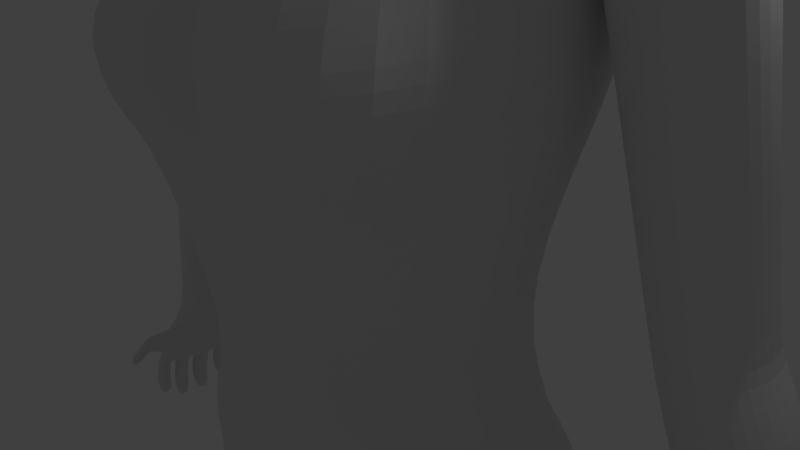 # Source: female_basic_model5.blend  (saved by Blender 2.78.0; exported with 4.5.12 LTS)
import bpy
from mathutils import Matrix  # noqa: F401  (used for matrix-valued properties, if any)

bpy.ops.wm.read_factory_settings(use_empty=True)
scene = bpy.context.scene
scene.name = 'Scene'

# ---- collections
col_collection_1 = bpy.data.collections.new('Collection 1'); scene.collection.children.link(col_collection_1)

# ---- world
world_world = bpy.data.worlds.new('World'); scene.world = world_world
world_world.color = (0.05088, 0.05088, 0.05088)
world_world.use_sun_shadow = False
world_world.sun_shadow_jitter_overblur = 0.0
world_world.cycles.sampling_method = 'MANUAL'

# ---- cameras
cam_camera = bpy.data.cameras.new('Camera')
cam_camera.clip_end = 100.0
cam_camera.lens = 35.0
cam_camera.sensor_width = 32.0
cam_camera.sensor_height = 18.0
cam_camera.ortho_scale = 7.314
cam_camera.dof.focus_distance = 0.0
cam_camera.dof.aperture_fstop = 128.0

# ---- lights
light_lamp = bpy.data.lights.new('Lamp', 'POINT')
light_lamp.transmission_factor = 0.0
light_lamp.cutoff_distance = 30.0
light_lamp.energy = 100.0
light_lamp.shadow_buffer_clip_start = 1.001
light_lamp.shadow_soft_size = 0.1
light_lamp.shadow_maximum_resolution = 0.006
light_lamp.use_absolute_resolution = True

# ---- meshes
me_cube_001 = bpy.data.meshes.new('Cube.001')
me_cube_001.from_pydata([(1.554, 1.219, 2.222), (1.554, 1.607, -1.466), (1.554, -2.32, 2.222), (1.257, -2.32, -2.721), (1.993, -2.391, 1.639), (2.142, -2.302, 0.7406), (1.821, -2.143, -1.359), (1.821, 1.486, 1.463), (1.913, 1.578, 0.6255), (1.821, 1.486, -0.7072), (1.821, -1.561, -2.102), (1.913, -0.588, -2.115), (1.821, 0.08101, -1.733), (1.821, 0.1148, 2.489), (1.913, -0.7229, 2.581), (1.821, -1.561, 2.489), (0.7947, 1.979, -1.733), (0.0, 2.107, -1.825), (0.0, 1.578, 2.581), (0.7947, 1.486, 2.489), (0.0, -2.678, -3.413), (0.7947, -2.587, -3.229), (0.7947, -2.587, 2.489), (0.0, -2.678, 2.581), (1.031, 0.2746, 2.961), (1.113, -0.7229, 3.126), (1.031, -1.72, 2.961), (0.0, 0.3354, 3.18), (0.0, -0.7229, 3.391), (0.0, -1.781, 3.18), (1.898, 0.3734, -4.712), (0.0, -1.087, -3.066), (0.0, -1.781, -3.45), (0.0, -0.5871, -6.018), (1.113, -1.087, -2.911), (1.031, -1.72, -3.207), (0.0, 2.123, -1.026), (0.9545, 1.958, -0.9432), (0.0, 2.388, 0.6255), (1.015, 2.177, 0.6255), (0.0, 2.123, 1.781), (0.9545, 1.958, 1.699), (2.293, 0.2746, -0.9432), (2.457, -0.7229, -1.067), (2.293, -1.72, -1.482), (2.512, 0.3354, 0.6255), (2.723, -0.7229, 0.6255), (2.512, -1.781, 1.009), (2.293, 0.2746, 1.699), (2.457, -0.7229, 1.781), (2.293, -1.85, 1.875), (0.4338, -3.059, -1.411), (0.0, -3.146, -1.572), (0.7165, -3.199, 0.9315), (0.0, -3.407, 0.911), (0.9545, -3.046, 1.985), (0.0, -3.247, 2.068), (4.061, 1.441, -5.718), (3.739, 3.453, -5.783), (4.172, 0.5047, -6.828), (1.436, 3.297, -6.043), (0.0, 3.345, -5.453), (4.296, 0.7332, -13.44), (0.0, -1.796, -7.384), (3.532, 1.603, -13.44), (1.317, -1.884, -7.384), (1.775, -0.2468, -5.133), (0.9596, -0.5871, -5.601), (0.0, 2.766, -4.772), (0.9581, 2.66, -4.712), (1.653, 2.354, -4.541), (1.711, -0.318, -4.035), (0.0, 2.293, -3.848), (1.428, 1.924, -3.618), (1.638, 0.3007, -3.789), (0.0, -0.5625, -4.587), (0.7897, -0.5625, -4.487), (0.8286, 2.199, -3.789), (4.545, 1.441, -9.376), (3.87, 3.49, -8.617), (4.172, 0.1345, -8.931), (1.151, 4.009, -8.891), (0.0, 3.181, -9.566), (4.806, 0.7332, -20.72), (0.0, -3.187, -10.69), (4.679, 2.504, -21.16), (0.9258, -4.656, -10.01), (4.354, -0.4882, -13.92), (1.722, 1.686, -13.89), (0.0, 1.203, -13.44), (1.497, -4.333, -12.35), (1.354, -4.024, -12.88), (4.384, -0.4882, -18.13), (2.016, 2.998, -19.69), (0.0, 3.246, -20.7), (0.0, -2.801, -22.81), (0.0, -3.452, -21.23), (4.768, 2.146, -24.99), (2.999, -2.251, -21.23), (0.5137, 0.5553, -25.19), (0.0, 0.7091, -24.33), (0.0, -0.5379, -25.87), (0.0, -1.931, -25.23), (0.2883, -0.6393, -25.87), (0.4939, -1.916, -25.23), (0.0, 2.843, -25.12), (5.21, 0.6747, -22.37), (1.049, 3.628, -26.15), (2.388, -1.881, -22.81), (4.811, -0.5467, -21.89), (4.623, 1.981, -26.16), (1.529, 2.127, -26.72), (0.2348, -0.1365, -27.37), (1.997, -2.126, -26.74), (5.925, 0.8205, -26.88), (2.125, 2.983, -26.67), (3.463, -2.668, -26.62), (5.464, -1.448, -26.44), (2.776, 2.176, -34.95), (0.9428, 1.823, -34.97), (0.5107, 0.6463, -34.98), (1.116, -0.3849, -34.97), (3.362, 1.145, -34.94), (1.38, 2.458, -34.97), (1.544, -0.6664, -34.96), (2.878, -0.03192, -34.96), (2.994, 2.712, -38.04), (1.072, 2.514, -38.06), (0.5877, 1.094, -38.07), (0.9787, 0.06157, -38.05), (3.78, 1.765, -38.03), (1.561, 3.022, -38.06), (1.484, -0.2335, -38.05), (2.978, 0.4667, -38.05), (3.55, 3.861, -41.71), (0.8058, 3.352, -41.74), (0.2232, 1.489, -41.75), (1.078, 0.1391, -41.74), (4.306, 2.372, -41.7), (1.618, 4.142, -41.73), (1.667, -0.05533, -41.73), (3.681, 0.6722, -41.73), (2.758, 2.7, -45.66), (1.276, 2.188, -45.68), (0.8892, 1.349, -45.68), (0.9779, 0.6132, -45.67), (3.302, 1.888, -45.65), (1.499, 2.921, -45.68), (1.133, 0.464, -45.67), (2.47, 0.9632, -45.67), (2.406, 2.515, -48.24), (0.9381, 2.074, -48.26), (0.8694, 1.617, -48.49), (1.335, 1.632, -49.4), (2.629, 1.779, -48.24), (1.282, 2.715, -48.26), (1.517, 1.158, -49.17), (2.476, 1.45, -49.17), (0.6725, -2.429, -50.31), (1.525, -2.582, -50.31), (3.415, -2.189, -50.29), (0.8042, -2.429, -51.1), (1.307, -2.771, -51.1), (3.324, -2.189, -51.08), (1.173, 2.684, -51.11), (1.485, 2.873, -51.11), (2.397, 2.667, -51.09), (1.307, 1.859, -51.1), (1.088, 1.887, -51.11), (3.027, 2.109, -51.08), (1.252, 0.735, -51.1), (3.026, 1.041, -51.08), (0.8859, 0.977, -51.11), (1.369, -3.627, -50.31), (3.414, -3.234, -50.29), (0.6725, -3.474, -50.31), (1.354, -3.627, -51.1), (3.425, -3.234, -51.08), (0.6725, -3.474, -51.1), (4.166, 2.908, -11.36), (0.0, 1.965, -12.23), (1.294, -5.032, -11.26), (1.512, 3.245, -11.38), (4.595, 1.028, -11.56), (4.895, -0.06251, -10.75), (0.0, -3.059, -11.83), (2.819, 1.876, -17.17), (0.0, 1.564, -16.77), (3.349, 0.7164, -16.99), (2.097, -2.761, -18.79), (0.5992, 1.794, -16.77), (0.0, -3.436, -18.79), (5.312, 1.828, -5.921), (5.326, 2.572, -6.475), (5.64, 0.9194, -6.009), (6.302, 2.572, -7.7), (6.412, 1.441, -7.256), (6.343, 0.6625, -7.116), (4.572, 1.337, -5.789), (4.533, 3.373, -5.913), (5.449, 0.4394, -6.696), (4.906, 0.7117, -6.176), (5.509, 2.572, -8.316), (4.183, 1.032, -8.718), (4.477, 2.069, -8.673), (4.703, 0.08785, -8.671), (6.967, 1.35, -8.406), (6.446, 2.294, -8.453), (6.672, 0.313, -8.451), (5.735, -0.2098, -8.56), (5.415, 2.591, -8.564), (6.121, 1.048, -15.67), (6.296, 1.877, -15.55), (6.542, 0.3162, -15.54), (8.155, 1.377, -14.8), (7.734, 2.11, -14.94), (7.98, 0.5489, -14.92), (6.86, 1.146, -17.95), (7.312, 0.1093, -15.23), (6.964, 2.317, -15.25), (6.233, 1.064, -15.94), (6.408, 1.893, -15.82), (6.654, 0.3318, -15.8), (8.267, 1.393, -15.07), (7.846, 2.125, -15.21), (8.092, 0.5644, -15.19), (8.972, 1.467, -21.63), (7.424, 0.1248, -15.49), (7.076, 2.332, -15.51), (7.066, 2.124, -17.81), (7.357, 0.2809, -17.79), (9.261, 1.534, -16.93), (8.765, 2.399, -17.08), (9.055, 0.5557, -17.07), (9.201, 1.48, -22.15), (8.266, 0.03659, -17.42), (7.855, 2.643, -17.45), (9.103, 2.09, -21.54), (9.288, 0.9158, -21.53), (10.5, 1.714, -20.98), (10.18, 2.265, -21.08), (10.37, 1.091, -21.07), (9.324, 1.51, -22.85), (9.867, 0.7601, -21.3), (9.606, 2.421, -21.31), (9.333, 2.104, -22.06), (9.518, 0.9295, -22.05), (10.73, 1.728, -21.5), (10.41, 2.279, -21.6), (10.6, 1.105, -21.59), (10.33, 1.608, -24.47), (10.1, 0.7738, -21.82), (9.835, 2.434, -21.83), (9.455, 2.133, -22.76), (9.64, 0.9591, -22.75), (10.85, 1.757, -22.2), (10.54, 2.308, -22.3), (10.68, 1.007, -22.41), (11.2, 0.2749, -24.63), (10.22, 0.8034, -22.52), (9.958, 2.464, -22.54), (10.45, 2.356, -24.38), (10.66, 0.9389, -24.37), (11.73, 1.882, -24.32), (11.39, 2.557, -24.42), (11.61, 1.14, -24.41), (10.99, 1.785, -24.63), (11.08, 1.052, -24.63), (10.84, 2.488, -24.65), (10.79, 0.2179, -23.65), (10.21, 0.3735, -23.89), (10.75, 0.4047, -24.37), (11.24, 0.4212, -23.54), (11.7, 0.6056, -24.4), (10.31, 3.241, -23.68), (10.89, 3.085, -23.45), (9.806, 2.91, -23.91), (10.35, 2.941, -24.39), (10.72, 3.297, -24.65), (11.3, 3.142, -24.42), (11.15, 1.166, -24.6), (11.09, 1.697, -24.59), (11.62, 1.767, -24.37), (11.54, 1.229, -24.43), (11.06, 1.893, -24.59), (10.95, 2.403, -24.61), (11.35, 2.453, -24.44), (11.59, 1.963, -24.37), (11.16, 0.974, -24.6), (11.55, 1.037, -24.44), (11.61, 0.6504, -24.43), (11.25, 0.4108, -24.6), (11.3, 2.644, -24.45), (10.9, 2.594, -24.62), (10.81, 3.18, -24.62), (11.23, 3.067, -24.45), (12.21, 1.853, -27.29), (12.27, 1.322, -27.3), (12.75, 1.923, -27.07), (12.66, 1.385, -27.13), (12.07, 2.559, -27.31), (12.18, 2.049, -27.3), (12.47, 2.608, -27.14), (12.71, 2.119, -27.07), (12.44, 1.161, -26.58), (12.05, 1.098, -26.74), (12.5, 0.7739, -26.57), (12.14, 0.5343, -26.74), (11.79, 2.717, -26.76), (12.19, 2.767, -26.59), (11.7, 3.303, -26.76), (12.12, 3.191, -26.59), (10.04, -1.205, -23.13), (9.708, -1.171, -23.26), (10.29, -1.219, -23.31), (9.956, -1.185, -23.44), (12.09, 1.059, -25.05), (12.03, 1.05, -24.89), (12.39, 1.1, -25.76), (12.32, 1.091, -25.61), (11.94, 1.028, -25.77), (12.0, 1.037, -25.93), (11.64, 0.9867, -25.06), (11.71, 0.9958, -25.21), (12.16, 0.6721, -25.05), (12.09, 0.6631, -24.89), (12.45, 0.7133, -25.76), (12.39, 0.7043, -25.6), (11.79, 0.4325, -25.21), (11.73, 0.4235, -25.05), (12.09, 0.4737, -25.92), (12.02, 0.4647, -25.77), (11.64, 1.72, -25.23), (11.71, 1.729, -25.39), (12.02, 1.772, -26.13), (12.08, 1.781, -26.29), (12.08, 1.241, -26.14), (12.14, 1.25, -26.3), (11.71, 1.189, -25.24), (11.77, 1.198, -25.4), (12.24, 1.799, -25.17), (12.18, 1.79, -25.01), (12.62, 1.851, -26.07), (12.55, 1.842, -25.91), (12.16, 1.262, -25.23), (12.09, 1.253, -25.07), (12.53, 1.314, -26.13), (12.47, 1.305, -25.98), (11.57, 2.435, -25.41), (11.5, 2.426, -25.25), (11.94, 2.487, -26.31), (11.88, 2.478, -26.15), (11.99, 1.969, -26.14), (12.05, 1.978, -26.29), (11.61, 1.917, -25.24), (11.68, 1.926, -25.39), (11.97, 2.485, -25.24), (11.9, 2.476, -25.08), (12.34, 2.537, -26.14), (12.28, 2.528, -25.98), (12.21, 1.996, -25.17), (12.15, 1.987, -25.01), (12.58, 2.048, -26.07), (12.52, 2.039, -25.91), (11.44, 2.615, -25.23), (11.38, 2.606, -25.07), (11.74, 2.657, -25.94), (11.68, 2.648, -25.79), (12.07, 2.697, -25.62), (12.14, 2.706, -25.77), (11.78, 2.656, -24.9), (11.84, 2.665, -25.06), (11.35, 3.202, -25.23), (11.29, 3.193, -25.08), (11.65, 3.243, -25.95), (11.58, 3.234, -25.79), (11.77, 3.089, -25.07), (11.71, 3.08, -24.91), (12.07, 3.13, -25.78), (12.0, 3.121, -25.62), (10.36, -0.5044, -22.69), (10.37, -0.2815, -22.66), (10.02, -0.2451, -22.81), (10.02, -0.4705, -22.83), (10.77, -0.299, -23.36), (10.71, -0.5184, -23.33), (10.37, -0.4845, -23.47), (10.39, -0.2601, -23.5), (4.173, -0.7334, -31.02), (5.008, 1.151, -30.95), (1.624, 3.256, -31.21), (0.8538, 2.24, -31.28), (0.245, 0.3552, -31.34), (3.396, 2.804, -31.07), (1.348, -1.297, -31.25), (2.39, -1.747, -31.17), (0.8415, -0.6612, -35.99), (0.6499, -0.512, -37.02), (1.413, -0.7922, -37.02), (1.413, -0.9414, -35.99), (0.4647, 0.7955, -36.01), (0.4785, 0.9447, -37.04), (2.747, -0.1577, -37.02), (2.975, -0.3073, -35.98), (3.747, 1.443, -37.0), (3.733, 1.294, -35.97), (1.586, 2.489, -36.0), (1.599, 2.6, -37.03), (1.162, 2.122, -37.03), (1.148, 1.972, -36.0), (2.889, 2.208, -35.98), (2.903, 2.318, -37.01), (2.338, 4.623, -22.98), (1.138, 4.367, -22.86), (0.9884, 4.392, -24.39), (2.07, 4.654, -24.66), (3.452, -0.505, -16.42), (4.271, -1.326, -12.04), (3.666, -1.416, -13.51), (2.618, -1.571, -16.91), (0.0, -3.754, -13.07), (0.0, -3.578, -12.53), (1.164, -3.021, -16.61), (0.0, -2.922, -16.61), (0.7226, -2.76, -8.213), (0.8596, -3.921, -9.298), (4.172, 0.5797, -7.185), (4.172, -0.2484, -8.571), (0.0, -2.125, -8.27), (0.0, -2.992, -9.298), (0.9756, 1.352, 2.356), (1.115, -2.419, -3.071), (0.9756, 1.793, -1.6), (0.9756, -2.453, 2.356), (1.227, 0.1947, 2.725), (1.314, -0.7229, 2.853), (1.227, -1.641, 2.725), (1.314, -1.087, -2.641), (1.227, -1.641, -2.772), (1.189, 1.722, -0.8252), (1.265, 1.878, 0.6255), (1.189, 1.722, 1.581), (1.41, -2.539, -1.2), (1.29, -2.853, 0.924), (1.418, -2.829, 1.757), (2.065, 3.33, -5.775), (2.545, -0.6937, -7.106), (1.417, -0.5871, -5.295), (1.107, 2.507, -4.627), (0.9295, 2.061, -3.704), (1.197, -0.5625, -4.261), (2.131, 3.717, -9.249), (3.921, -3.049, -9.951), (2.828, 1.948, -13.89), (3.278, 3.077, -19.69), (2.912, 3.105, -26.04), (3.765, -1.88, -22.35), (4.027, -2.033, -20.81), (3.398, 2.741, -26.56), (4.476, -2.058, -26.53), (2.089, 2.317, -34.96), (2.291, -0.3492, -34.96), (2.355, 2.867, -38.05), (2.32, 0.1166, -38.05), (2.596, 4.065, -41.72), (2.688, 0.2139, -41.73), (2.141, 2.811, -45.67), (1.815, 0.7136, -45.67), (1.855, 2.615, -48.25), (2.064, 1.225, -49.17), (2.549, -2.384, -50.31), (2.017, -2.574, -51.1), (1.889, 2.816, -51.1), (2.459, 1.889, -51.09), (1.836, 0.7941, -51.1), (2.37, -3.429, -50.31), (2.328, -3.429, -51.1), (2.517, 2.873, -11.53), (1.336, 1.767, -16.95), (2.684, -2.041, -18.28), (3.293, -1.24, -31.1), (2.521, 3.03, -31.14), (2.18, 2.348, -35.99), (2.194, 2.459, -37.02), (2.159, -0.6242, -35.99), (2.159, -0.475, -37.02), (3.278, 4.032, -22.7), (3.084, 4.116, -24.5), (4.371, -3.594, -11.1), (2.448, -2.793, -13.3), (3.475, -3.197, -12.52), (1.58, -2.358, -16.85), (2.545, -1.231, -7.884), (3.545, -2.3, -8.938), (0.425, 4.328, -24.7), (1.753, 3.896, -25.67), (0.4493, 4.154, -22.03), (2.196, 3.773, -20.94), (4.155, 3.151, -24.57), (4.237, 3.238, -22.43), (3.07, 3.637, -21.18), (2.869, 3.488, -25.61), (3.317, 3.336, -39.7), (1.587, 3.69, -39.72), (4.174, 2.039, -39.69), (0.9206, 0.09623, -39.71), (1.567, -0.2384, -39.71), (0.4742, 1.272, -39.73), (3.377, 0.5595, -39.71), (0.9515, 2.892, -39.72), (2.486, 0.1606, -39.71), (2.464, 3.513, -39.71), (2.528, -2.574, -50.31), (2.528, -3.619, -50.31), (2.068, -2.276, -0.004655), (1.881, 1.546, 0.1699), (0.0, 2.297, 0.06104), (0.9945, 2.102, 0.08917), (2.437, 0.3146, 0.08917), (2.632, -0.7229, 0.04697), (2.437, -1.676, 0.3723), (0.3005, -3.23, 0.07245), (0.0, -3.269, 0.2704), (0.9532, -2.924, 0.03071), (1.239, 1.824, 0.1295), (2.096, -2.315, -0.2289), (1.852, 1.517, -0.2529), (0.0, 2.213, -0.4627), (0.9752, 2.033, -0.4085), (2.367, 0.2953, -0.4085), (2.548, -0.7229, -0.4898), (2.367, -1.697, -0.5217), (0.4366, -3.092, -1.216), (0.0, -3.914, -1.247), (0.9881, -2.632, -0.4224), (1.215, 1.775, -0.3307), (1.576, -2.528, -1.811), (1.762, 1.512, -0.8739), (0.0, 2.119, -1.201), (0.9194, 1.963, -1.117), (2.189, 0.232, -1.117), (2.338, -0.6933, -1.297), (2.189, -1.685, -1.619), (0.6893, -2.955, -2.186), (0.0, -3.312, -2.175), (1.297, -2.741, -1.857), (1.142, 1.738, -0.9953), (1.556, -2.358, -2.3), (1.658, 1.56, -1.17), (0.0, 2.113, -1.513), (0.857, 1.971, -1.425), (2.005, 0.1565, -1.425), (2.125, -0.6406, -1.706), (2.005, -1.623, -1.86), (0.857, -2.771, -2.301), (0.0, -3.172, -2.599), (1.285, -2.597, -2.226), (1.059, 1.765, -1.297), (0.2578, -3.217, -2.12), (0.8882, -2.614, -2.229), (0.0, -3.213, -2.357), (0.4285, -2.974, -2.522), (0.4441, -2.98, -2.347), (0.1811, -3.184, -1.531), (0.2558, -3.306, -2.15), (0.0, -3.451, -1.48), (0.4976, -3.017, -1.33), (0.1773, -3.354, -1.45), (0.2818, -3.603, -1.483), (0.1416, -3.366, 0.0453), (0.3058, -3.271, -1.505), (0.43, -3.215, 0.6754), (0.0, -2.972, -3.025), (0.6976, -2.707, -2.746), (1.213, -2.455, -2.572), (0.2773, -3.067, -0.2916)], [(513, 475), (470, 512)], [(50, 15, 2, 4), (441, 430, 0, 7), (438, 10, 3, 431), (488, 181, 90, 490), (26, 29, 23, 22), (436, 26, 22, 433), (430, 19, 24, 434), (434, 24, 25, 435), (19, 18, 27, 24), (24, 27, 28, 25), (25, 28, 29, 26), (32, 35, 21, 20), (448, 70, 58, 445), (70, 30, 57, 58), (31, 34, 35, 32), (435, 25, 26, 436), (68, 69, 60, 61), (437, 11, 10, 438), (546, 439, 9, 537), (524, 440, 8, 515), (440, 441, 7, 8), (538, 36, 37, 539), (516, 38, 39, 517), (38, 40, 41, 39), (40, 18, 19, 41), (542, 44, 6, 536), (520, 47, 5, 514), (47, 50, 4, 5), (537, 9, 42, 540), (540, 42, 43, 541), (541, 43, 44, 542), (515, 8, 45, 518), (518, 45, 46, 519), (519, 46, 47, 520), (8, 7, 48, 45), (45, 48, 49, 46), (46, 49, 50, 47), (7, 0, 13, 48), (48, 13, 14, 49), (49, 14, 15, 50), (447, 67, 65, 446), (543, 51, 570, 563, 564, 558), (545, 442, 51, 543), (521, 53, 571, 569), (523, 443, 53, 521), (53, 55, 56, 54, 571), (443, 444, 55, 53), (55, 22, 23, 56), (84, 86, 425, 429), (445, 58, 79, 451), (195, 196, 206, 207), (61, 60, 81, 82), (67, 33, 63, 65), (30, 66, 59, 57), (74, 71, 66, 30), (76, 75, 33, 67), (72, 77, 69, 68), (444, 433, 22, 55), (73, 74, 30, 70), (449, 73, 70, 448), (432, 1, 73, 449), (1, 12, 74, 73), (450, 76, 67, 447), (17, 16, 77, 72), (34, 31, 75, 76), (12, 11, 71, 74), (179, 183, 62, 64), (477, 179, 64, 453), (183, 184, 87, 62), (199, 198, 192, 193), (452, 80, 427, 493), (189, 191, 96, 98), (186, 188, 83, 85), (93, 454, 500, 497), (478, 186, 85, 454), (180, 182, 88, 89), (108, 95, 102, 104), (455, 97, 110, 458), (106, 109, 117, 114), (494, 496, 413, 414), (187, 190, 93, 94), (188, 416, 92, 83), (100, 99, 103, 101), (101, 103, 104, 102), (456, 109, 92, 457), (105, 107, 99, 100), (495, 494, 414, 415), (85, 83, 106, 97), (83, 92, 109, 106), (98, 96, 95, 108), (104, 103, 112, 113), (108, 104, 113, 116), (97, 106, 114, 110), (437, 34, 76, 450), (103, 99, 111, 112), (99, 107, 115, 111), (389, 388, 125, 122), (391, 390, 123, 119), (392, 391, 119, 120), (481, 393, 118, 460), (393, 389, 122, 118), (395, 394, 121, 124), (394, 392, 120, 121), (456, 108, 116, 459), (398, 397, 129, 132), (397, 401, 128, 129), (480, 395, 124, 461), (404, 402, 133, 130), (408, 407, 131, 127), (401, 408, 127, 128), (483, 411, 126, 462), (411, 404, 130, 126), (511, 502, 134, 464), (502, 504, 138, 134), (506, 505, 137, 140), (505, 507, 136, 137), (485, 398, 132, 463), (504, 508, 141, 138), (509, 503, 139, 135), (507, 509, 135, 136), (138, 141, 149, 146), (135, 139, 147, 143), (136, 135, 143, 144), (464, 134, 142, 466), (134, 138, 146, 142), (140, 137, 145, 148), (137, 136, 144, 145), (510, 506, 140, 465), (465, 140, 148, 467), (146, 149, 157, 154), (143, 147, 155, 151), (144, 143, 151, 152), (466, 142, 150, 468), (142, 146, 154, 150), (148, 145, 153, 156), (145, 144, 152, 153), (156, 153, 158, 159), (467, 148, 156, 469), (163, 160, 174, 177), (469, 156, 159, 470), (167, 168, 164, 165), (470, 159, 173, 475), (473, 167, 165, 472), (155, 165, 164, 151), (468, 472, 165, 155), (170, 172, 168, 167), (162, 161, 172, 170), (474, 170, 167, 473), (154, 169, 166, 150), (157, 171, 169, 154), (160, 163, 171, 157), (158, 153, 172, 161), (153, 152, 168, 172), (152, 151, 164, 168), (173, 175, 178, 176), (471, 162, 170, 474), (471, 163, 177, 476), (159, 158, 175, 173), (158, 161, 178, 175), (161, 162, 176, 178), (82, 81, 182, 180), (86, 84, 185, 181), (78, 80, 184, 183), (451, 79, 179, 477), (475, 173, 176, 476), (79, 78, 183, 179), (62, 87, 416, 188), (89, 88, 190, 187), (453, 64, 186, 478), (64, 62, 188, 186), (192, 194, 197, 196), (193, 192, 196, 195), (198, 201, 194, 192), (201, 200, 197, 194), (80, 78, 203, 205), (202, 199, 193, 195), (79, 58, 199, 202), (200, 80, 205, 209), (59, 80, 200, 201), (57, 59, 201, 198), (58, 57, 198, 199), (202, 195, 207, 210), (204, 210, 219, 212), (203, 204, 212, 211), (207, 206, 214, 215), (210, 207, 215, 219), (78, 79, 204, 203), (79, 202, 210, 204), (196, 197, 208, 206), (197, 200, 209, 208), (215, 214, 223, 224), (219, 215, 224, 228), (216, 218, 227, 225), (213, 211, 220, 222), (209, 205, 213, 218), (206, 208, 216, 214), (205, 203, 211, 213), (208, 209, 218, 216), (225, 227, 235, 233), (222, 220, 217, 230), (223, 225, 233, 231), (227, 222, 230, 235), (211, 212, 221, 220), (212, 219, 228, 221), (218, 213, 222, 227), (214, 216, 225, 223), (235, 230, 238, 243), (229, 236, 244, 237), (217, 229, 237, 226), (232, 231, 239, 240), (228, 224, 232, 236), (224, 223, 231, 232), (220, 221, 229, 217), (221, 228, 236, 229), (226, 237, 245, 234), (240, 239, 247, 248), (244, 240, 248, 252), (241, 243, 251, 249), (231, 233, 241, 239), (230, 217, 226, 238), (233, 235, 243, 241), (236, 232, 240, 244), (252, 248, 256, 260), (249, 251, 259, 257), (246, 234, 242, 254), (247, 249, 257, 255), (237, 244, 252, 245), (243, 238, 246, 251), (239, 241, 249, 247), (238, 226, 234, 246), (254, 242, 250, 262), (255, 257, 265, 263), (259, 254, 382, 381), (253, 260, 274, 276), (248, 247, 255, 256), (234, 245, 253, 242), (245, 252, 260, 253), (251, 246, 254, 259), (250, 261, 268, 266), (262, 250, 266, 267), (254, 262, 271, 270), (256, 264, 279, 275), (256, 255, 263, 264), (242, 253, 261, 250), (269, 270, 271, 258), (272, 269, 258, 273), (262, 267, 258, 271), (257, 259, 269, 272), (265, 257, 272, 273), (276, 274, 278, 277), (274, 275, 279, 278), (268, 261, 277, 278), (261, 253, 276, 277), (260, 256, 275, 274), (318, 326, 306, 304), (266, 281, 280, 267), (263, 282, 281, 266), (265, 283, 282, 263), (267, 280, 283, 265), (346, 337, 297, 299), (268, 285, 284, 266), (264, 286, 285, 268), (263, 287, 286, 264), (266, 284, 287, 263), (350, 358, 302, 300), (265, 289, 288, 267), (273, 290, 289, 265), (258, 291, 290, 273), (267, 288, 291, 258), (335, 342, 298, 296), (268, 293, 292, 264), (278, 294, 293, 268), (279, 295, 294, 278), (264, 292, 295, 279), (297, 296, 298, 299), (301, 300, 302, 303), (305, 304, 306, 307), (309, 308, 310, 311), (362, 353, 301, 303), (366, 374, 310, 308), (285, 286, 357, 349), (330, 321, 305, 307), (293, 294, 373, 365), (378, 369, 309, 311), (344, 339, 336, 347), (281, 282, 341, 332), (360, 355, 352, 363), (328, 323, 320, 331), (376, 371, 368, 379), (290, 291, 329, 325), (291, 288, 322, 329), (324, 328, 331, 327), (326, 330, 307, 306), (323, 316, 319, 320), (288, 289, 317, 322), (321, 318, 304, 305), (316, 324, 327, 319), (282, 283, 345, 341), (283, 280, 338, 345), (340, 344, 347, 343), (342, 346, 299, 298), (333, 340, 343, 334), (280, 281, 332, 338), (339, 333, 334, 336), (337, 335, 296, 297), (286, 287, 361, 357), (287, 284, 354, 361), (356, 360, 363, 359), (358, 362, 303, 302), (355, 348, 351, 352), (284, 285, 349, 354), (353, 350, 300, 301), (348, 356, 359, 351), (294, 295, 377, 373), (295, 292, 370, 377), (372, 376, 379, 375), (374, 378, 311, 310), (371, 364, 367, 368), (292, 293, 365, 370), (369, 366, 308, 309), (364, 372, 375, 367), (385, 380, 312, 314), (270, 269, 384, 387), (386, 385, 314, 315), (312, 313, 315, 314), (254, 270, 387, 382), (269, 259, 381, 384), (383, 386, 315, 313), (323, 328, 329, 322), (321, 330, 331, 320), (328, 324, 325, 329), (330, 326, 327, 331), (324, 316, 317, 325), (326, 318, 319, 327), (316, 323, 322, 317), (318, 321, 320, 319), (339, 344, 345, 338), (337, 346, 347, 336), (344, 340, 341, 345), (346, 342, 343, 347), (333, 339, 338, 332), (335, 337, 336, 334), (340, 333, 332, 341), (342, 335, 334, 343), (355, 360, 361, 354), (353, 362, 363, 352), (360, 356, 357, 361), (362, 358, 359, 363), (356, 348, 349, 357), (358, 350, 351, 359), (348, 355, 354, 349), (350, 353, 352, 351), (371, 376, 377, 370), (369, 378, 379, 368), (376, 372, 373, 377), (378, 374, 375, 379), (372, 364, 365, 373), (374, 366, 367, 375), (364, 371, 370, 365), (366, 369, 368, 367), (289, 290, 325, 317), (381, 382, 383, 380), (385, 386, 387, 384), (386, 383, 382, 387), (384, 381, 380, 385), (380, 383, 313, 312), (452, 86, 181, 488), (113, 112, 392, 394), (116, 113, 394, 395), (110, 114, 389, 393), (458, 110, 393, 481), (112, 111, 391, 392), (111, 115, 390, 391), (114, 117, 388, 389), (118, 122, 405, 410), (410, 405, 404, 411), (460, 118, 410, 482), (482, 410, 411, 483), (120, 119, 409, 400), (400, 409, 408, 401), (119, 123, 406, 409), (409, 406, 407, 408), (122, 125, 403, 405), (405, 403, 402, 404), (459, 116, 395, 480), (461, 124, 399, 484), (121, 120, 400, 396), (396, 400, 401, 397), (124, 121, 396, 399), (399, 396, 397, 398), (413, 412, 415, 414), (496, 497, 412, 413), (484, 399, 398, 485), (500, 499, 486), (416, 87, 418, 419), (181, 185, 421, 90), (479, 416, 419, 491), (87, 184, 417, 418), (501, 495, 415, 487), (90, 421, 420, 91), (490, 90, 91, 489), (91, 420, 423, 422), (191, 189, 422, 423), (479, 189, 98, 457), (489, 91, 422, 491), (424, 428, 429, 425), (492, 424, 425, 493), (65, 63, 428, 424), (80, 59, 426, 427), (59, 446, 492, 426), (426, 492, 493, 427), (184, 488, 490, 417), (418, 489, 491, 419), (417, 490, 489, 418), (446, 65, 424, 492), (189, 479, 491, 422), (498, 501, 487), (497, 500, 486, 412), (403, 484, 485, 402), (125, 461, 484, 403), (412, 486, 487, 415), (406, 482, 483, 407), (123, 460, 482, 406), (117, 459, 480, 388), (115, 458, 481, 390), (80, 452, 488, 184), (88, 453, 478, 190), (81, 451, 477, 182), (174, 475, 476, 177), (163, 471, 474, 171), (171, 474, 473, 169), (150, 166, 472, 468), (169, 473, 472, 166), (160, 470, 475, 174), (157, 469, 470, 160), (162, 471, 476, 176), (149, 467, 469, 157), (141, 465, 467, 149), (147, 466, 468, 155), (508, 510, 465, 141), (139, 464, 466, 147), (503, 511, 464, 139), (402, 485, 463, 133), (388, 480, 461, 125), (407, 483, 462, 131), (109, 456, 459, 117), (390, 481, 460, 123), (108, 456, 457, 98), (107, 455, 458, 115), (416, 479, 457, 92), (190, 478, 454, 93), (86, 452, 493, 425), (11, 437, 450, 71), (182, 477, 453, 88), (16, 432, 449, 77), (71, 450, 447, 66), (77, 449, 448, 69), (4, 2, 433, 444), (5, 4, 444, 443), (514, 5, 443, 523), (536, 6, 442, 545), (60, 445, 451, 81), (39, 41, 441, 440), (517, 39, 440, 524), (539, 37, 439, 546), (66, 447, 446, 59), (34, 437, 438, 35), (14, 435, 436, 15), (13, 434, 435, 14), (0, 430, 434, 13), (15, 436, 433, 2), (69, 448, 445, 60), (35, 438, 431, 21), (107, 495, 501, 455), (97, 455, 501, 498), (454, 85, 499, 500), (85, 97, 498, 499), (94, 93, 497, 496), (107, 105, 494, 495), (105, 94, 496, 494), (41, 19, 430, 441), (499, 498, 487, 486), (131, 462, 511, 503), (133, 463, 510, 508), (463, 132, 506, 510), (128, 127, 509, 507), (127, 131, 503, 509), (130, 133, 508, 504), (129, 128, 507, 505), (132, 129, 505, 506), (126, 130, 504, 502), (462, 126, 502, 511), (528, 517, 524, 535), (525, 514, 523, 534), (534, 523, 575, 532), (532, 575, 521, 569, 568), (530, 519, 520, 531), (529, 518, 519, 530), (526, 515, 518, 529), (531, 520, 514, 525), (527, 516, 517, 528), (535, 524, 515, 526), (439, 535, 526, 9), (36, 527, 528, 37), (44, 531, 525, 6), (9, 526, 529, 42), (42, 529, 530, 43), (43, 530, 531, 44), (51, 566, 567, 570), (442, 534, 532, 566, 51), (6, 525, 534, 442), (37, 528, 535, 439), (550, 539, 546, 557), (547, 536, 545, 556), (556, 545, 543, 559, 554), (562, 558, 564, 544, 560), (552, 541, 542, 553), (551, 540, 541, 552), (548, 537, 540, 551), (553, 542, 536, 547), (549, 538, 539, 550), (557, 546, 537, 548), (432, 557, 548, 1), (17, 549, 550, 16), (10, 553, 547, 3), (1, 548, 551, 12), (12, 551, 552, 11), (11, 552, 553, 10), (21, 573, 572, 20), (431, 574, 573, 21), (3, 547, 574, 431), (16, 550, 557, 432), (561, 562, 560, 555), (554, 559, 562, 561), (559, 543, 558, 562), (564, 563, 52, 544), (565, 567, 568, 533), (570, 567, 565, 52, 563), (568, 569, 522, 533), (569, 571, 54, 522), (568, 567, 566, 532), (572, 573, 554, 561, 555), (573, 574, 556, 554), (574, 547, 556), (575, 523, 521)])
me_cube_001.use_remesh_preserve_volume = False
me_cube_001.use_remesh_preserve_attributes = False
me_cube_001.use_mirror_vertex_groups = False
me_cube_001.update()

# ---- objects
ob_cube_001 = bpy.data.objects.new('Cube.001', me_cube_001)
ob_lamp = bpy.data.objects.new('Lamp', light_lamp)
ob_camera = bpy.data.objects.new('Camera', cam_camera)

# ---- transforms, parenting, visibility, modifiers, constraints
ob_cube_001.location = (-0.02854, -1.49e-06, 9.687)
ob_cube_001.scale = (0.6132, 0.6132, 0.6132)
ob_cube_001.lineart.crease_threshold = 0.0
_m = ob_cube_001.modifiers.new('Mirror', 'MIRROR')
_m.use_clip = True
_m = ob_cube_001.modifiers.new('Subsurf', 'SUBSURF')
_m.uv_smooth = 'PRESERVE_CORNERS'
_m.quality = 2
_m.show_only_control_edges = False
ob_lamp.location = (4.076, 1.005, 5.904)
ob_lamp.rotation_euler = (0.6503, 0.05522, 1.866)
ob_lamp.lock_rotations_4d = False
ob_lamp.empty_display_type = 'ARROWS'
ob_lamp.color = (0.0, 0.0, 0.0, 0.0)
ob_lamp.lineart.crease_threshold = 0.0
ob_camera.location = (7.481, -6.508, 5.344)
ob_camera.rotation_euler = (1.109, 0.0, 0.8149)
ob_camera.lock_rotations_4d = False
ob_camera.empty_display_type = 'ARROWS'
ob_camera.color = (0.0, 0.0, 0.0, 0.0)
ob_camera.display_type = 'WIRE'
ob_camera.lineart.crease_threshold = 0.0

# ---- collection membership
col_collection_1.objects.link(ob_cube_001)
col_collection_1.objects.link(ob_lamp)
col_collection_1.objects.link(ob_camera)

# ---- scene / render settings (as saved in the file)
scene.camera = ob_camera
scene.frame_start = 1; scene.frame_end = 250; scene.frame_set(9)
scene.render.engine = 'BLENDER_EEVEE_NEXT'
scene.render.resolution_percentage = 50
scene.render.dither_intensity = 0.0
scene.cycles.use_denoising = False
scene.cycles.samples = 128
scene.cycles.sampling_pattern = 'TABULATED_SOBOL'
scene.cycles.light_sampling_threshold = 0.0
scene.cycles.use_adaptive_sampling = False
scene.cycles.use_light_tree = False
scene.cycles.blur_glossy = 0.0
scene.cycles.sample_clamp_indirect = 0.0
scene.view_settings.view_transform = 'Standard'
bpy.context.view_layer.update()
